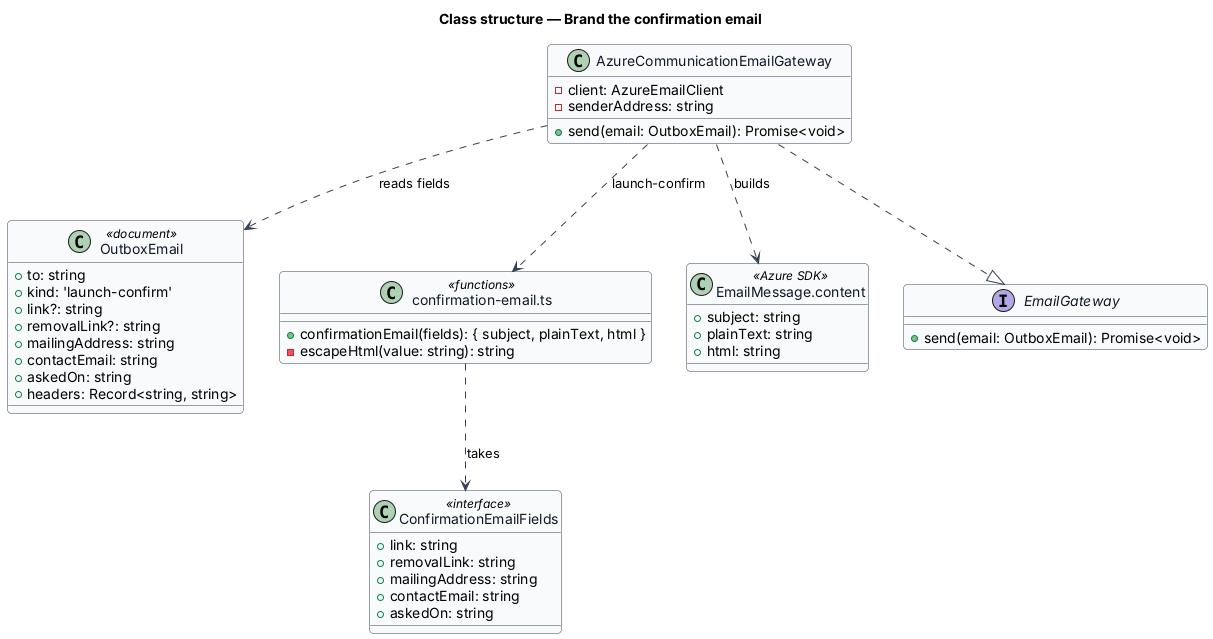

The diagram above was rendered by PlantUML. Its source (embedded in the PNG):
@startuml
skinparam backgroundColor #FFFFFF
skinparam shadowing false
skinparam roundcorner 8
skinparam defaultFontName Arial
skinparam ArrowColor #344054
skinparam class {
  BorderColor #344054
  FontColor #101828
  BackgroundColor #F9FAFB
}
title Class structure — Brand the confirmation email

class OutboxEmail <<document>> {
  +to: string
  +kind: 'launch-confirm'
  +link?: string
  +removalLink?: string
  +mailingAddress: string
  +contactEmail: string
  +askedOn: string
  +headers: Record<string, string>
}
class ConfirmationEmailFields <<interface>> {
  +link: string
  +removalLink: string
  +mailingAddress: string
  +contactEmail: string
  +askedOn: string
}
class "confirmation-email.ts" as tpl <<functions>> {
  +confirmationEmail(fields): { subject, plainText, html }
  -escapeHtml(value: string): string
}
class AzureCommunicationEmailGateway {
  -client: AzureEmailClient
  -senderAddress: string
  +send(email: OutboxEmail): Promise<void>
}
class "EmailMessage.content" as content <<Azure SDK>> {
  +subject: string
  +plainText: string
  +html: string
}
interface EmailGateway {
  +send(email: OutboxEmail): Promise<void>
}
AzureCommunicationEmailGateway ..|> EmailGateway
AzureCommunicationEmailGateway ..> OutboxEmail : reads fields
AzureCommunicationEmailGateway ..> tpl : launch-confirm
tpl ..> ConfirmationEmailFields : takes
AzureCommunicationEmailGateway ..> content : builds
@enduml